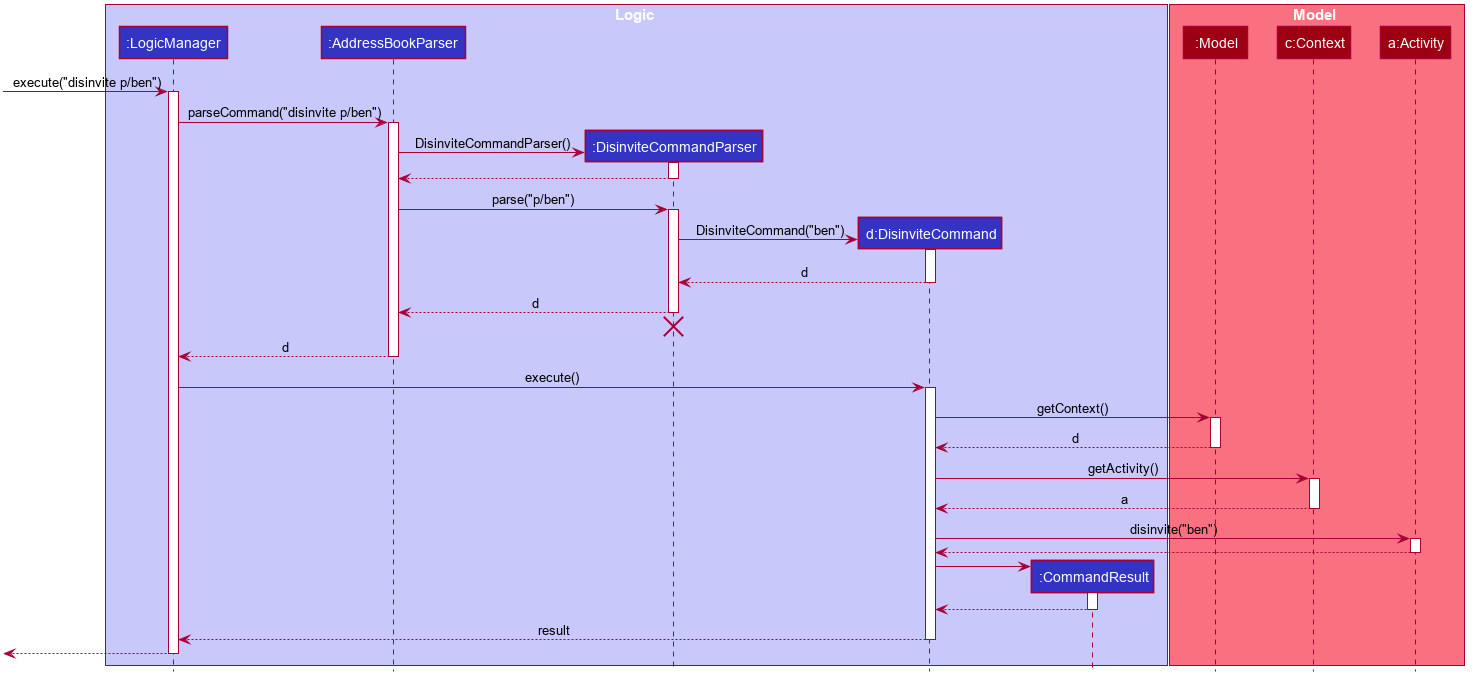

The diagram above was rendered by PlantUML. Its source (embedded in the PNG):
@startuml








skinparam BackgroundColor #FFFFFFF

skinparam Shadowing false

skinparam Class {
    FontColor #FFFFFF
    BorderThickness 1
    BorderColor #FFFFFF
    StereotypeFontColor #FFFFFF
    FontName Arial
}

skinparam Actor {
    BorderColor #000000
    Color #000000
    FontName Arial
}

skinparam Sequence {
    MessageAlign center
    BoxFontSize 15
    BoxPadding 0
    BoxFontColor #FFFFFF
    FontName Arial
}

skinparam Participant {
    FontColor #FFFFFFF
    Padding 20
}

skinparam MinClassWidth 50
skinparam ParticipantPadding 10
skinparam Shadowing false
skinparam DefaultTextAlignment center
skinparam packageStyle Rectangle

hide footbox
hide members
hide circle

box Logic #C8C8FA
participant ":LogicManager" as LogicManager #3333C4
participant ":AddressBookParser" as AddressBookParser #3333C4
participant ":DisinviteCommandParser" as DisinviteCommandParser #3333C4
participant "d:DisinviteCommand" as DisinviteCommand #3333C4
participant ":CommandResult" as CommandResult #3333C4
end box

box Model #F97181
participant ":Model" as Model #9D0012
participant "c:Context" as Context #9D0012
participant "a:Activity" as Activity #9D0012
end box

[-> LogicManager : execute("disinvite p/ben")
activate LogicManager

LogicManager -> AddressBookParser : parseCommand("disinvite p/ben")
activate AddressBookParser

create DisinviteCommandParser
AddressBookParser -> DisinviteCommandParser : DisinviteCommandParser()
activate DisinviteCommandParser

DisinviteCommandParser --> AddressBookParser
deactivate DisinviteCommandParser

AddressBookParser -> DisinviteCommandParser : parse("p/ben")
activate DisinviteCommandParser

create DisinviteCommand
DisinviteCommandParser -> DisinviteCommand : DisinviteCommand("ben")
activate DisinviteCommand

DisinviteCommand --> DisinviteCommandParser : d
deactivate DisinviteCommand

DisinviteCommandParser --> AddressBookParser : d
deactivate DisinviteCommandParser
DisinviteCommandParser -[hidden]-> AddressBookParser
destroy DisinviteCommandParser

AddressBookParser --> LogicManager : d
deactivate AddressBookParser

LogicManager -> DisinviteCommand : execute()
activate DisinviteCommand

DisinviteCommand -> Model : getContext()
activate Model

Model--> DisinviteCommand : d
deactivate Model

DisinviteCommand -> Context : getActivity()
activate Context

Context --> DisinviteCommand : a
deactivate Context


DisinviteCommand -> Activity : disinvite("ben")
activate Activity

Activity --> DisinviteCommand
deactivate Activity

create CommandResult
DisinviteCommand -> CommandResult
activate CommandResult

CommandResult --> DisinviteCommand
deactivate CommandResult

DisinviteCommand --> LogicManager : result
deactivate DisinviteCommand

[<--LogicManager
deactivate LogicManager
@enduml